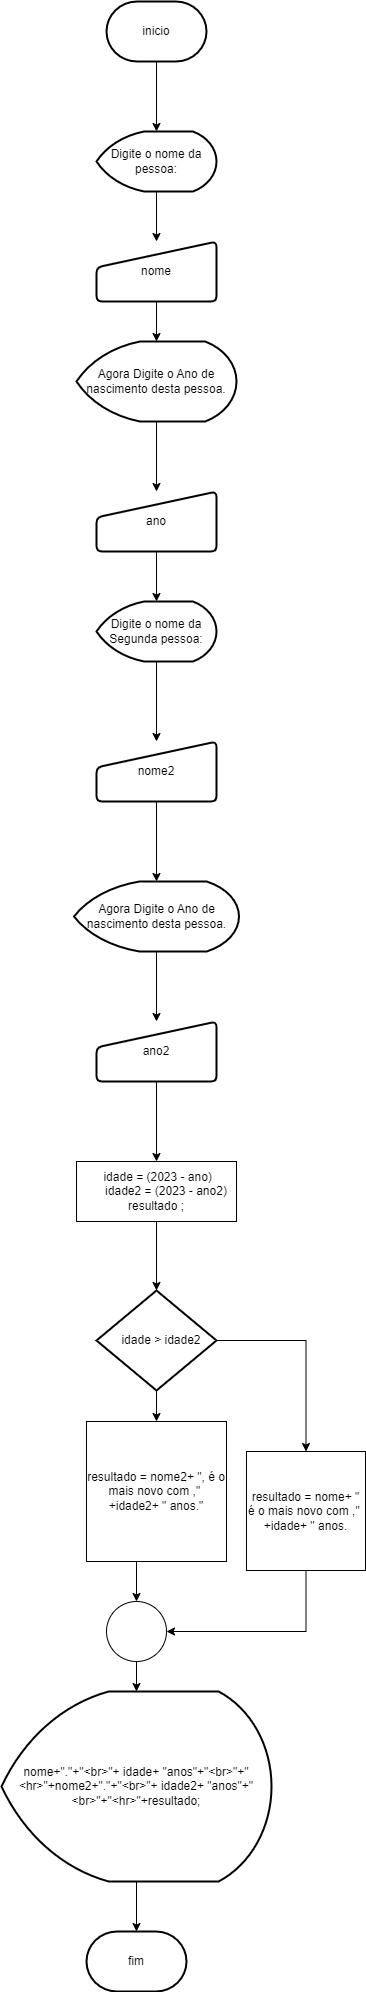

The diagram above was exported from draw.io. Its source (the exported page's mxGraphModel, read from the mxfile embedded in the PNG):
<mxGraphModel dx="405" dy="418" grid="1" gridSize="10" guides="1" tooltips="1" connect="1" arrows="1" fold="1" page="1" pageScale="1" pageWidth="827" pageHeight="1169" math="0" shadow="0">
  <root>
    <mxCell id="0" />
    <mxCell id="1" parent="0" />
    <mxCell id="9RM7PMXOeWfi8y1bQBPI-30" value="" style="edgeStyle=orthogonalEdgeStyle;rounded=0;orthogonalLoop=1;jettySize=auto;html=1;" edge="1" parent="1" source="9RM7PMXOeWfi8y1bQBPI-1" target="9RM7PMXOeWfi8y1bQBPI-2">
      <mxGeometry relative="1" as="geometry" />
    </mxCell>
    <mxCell id="9RM7PMXOeWfi8y1bQBPI-1" value="inicio" style="strokeWidth=2;html=1;shape=mxgraph.flowchart.terminator;whiteSpace=wrap;" vertex="1" parent="1">
      <mxGeometry x="160" y="40" width="100" height="60" as="geometry" />
    </mxCell>
    <mxCell id="9RM7PMXOeWfi8y1bQBPI-31" value="" style="edgeStyle=orthogonalEdgeStyle;rounded=0;orthogonalLoop=1;jettySize=auto;html=1;" edge="1" parent="1" source="9RM7PMXOeWfi8y1bQBPI-2" target="9RM7PMXOeWfi8y1bQBPI-3">
      <mxGeometry relative="1" as="geometry" />
    </mxCell>
    <mxCell id="9RM7PMXOeWfi8y1bQBPI-2" value="&lt;div&gt;&lt;br&gt;&lt;/div&gt;&lt;div&gt;Digite o nome da pessoa:&lt;/div&gt;&lt;div&gt;&amp;nbsp; &amp;nbsp; &amp;nbsp; &amp;nbsp; &amp;nbsp; &amp;nbsp;&amp;nbsp;&lt;/div&gt;" style="strokeWidth=2;html=1;shape=mxgraph.flowchart.display;whiteSpace=wrap;" vertex="1" parent="1">
      <mxGeometry x="150" y="170" width="120" height="60" as="geometry" />
    </mxCell>
    <mxCell id="9RM7PMXOeWfi8y1bQBPI-32" value="" style="edgeStyle=orthogonalEdgeStyle;rounded=0;orthogonalLoop=1;jettySize=auto;html=1;" edge="1" parent="1" source="9RM7PMXOeWfi8y1bQBPI-3" target="9RM7PMXOeWfi8y1bQBPI-17">
      <mxGeometry relative="1" as="geometry" />
    </mxCell>
    <mxCell id="9RM7PMXOeWfi8y1bQBPI-3" value="nome" style="html=1;strokeWidth=2;shape=manualInput;whiteSpace=wrap;rounded=1;size=26;arcSize=11;" vertex="1" parent="1">
      <mxGeometry x="150" y="280" width="120" height="60" as="geometry" />
    </mxCell>
    <mxCell id="9RM7PMXOeWfi8y1bQBPI-7" value="" style="edgeStyle=orthogonalEdgeStyle;rounded=0;orthogonalLoop=1;jettySize=auto;html=1;" edge="1" parent="1" source="9RM7PMXOeWfi8y1bQBPI-4" target="9RM7PMXOeWfi8y1bQBPI-9">
      <mxGeometry relative="1" as="geometry">
        <mxPoint x="200" y="1489" as="targetPoint" />
      </mxGeometry>
    </mxCell>
    <mxCell id="9RM7PMXOeWfi8y1bQBPI-11" style="edgeStyle=orthogonalEdgeStyle;rounded=0;orthogonalLoop=1;jettySize=auto;html=1;entryX=0.5;entryY=0;entryDx=0;entryDy=0;" edge="1" parent="1" source="9RM7PMXOeWfi8y1bQBPI-4" target="9RM7PMXOeWfi8y1bQBPI-10">
      <mxGeometry relative="1" as="geometry" />
    </mxCell>
    <mxCell id="9RM7PMXOeWfi8y1bQBPI-4" value="&amp;nbsp; &amp;nbsp;idade &amp;gt; idade2" style="strokeWidth=2;html=1;shape=mxgraph.flowchart.decision;whiteSpace=wrap;" vertex="1" parent="1">
      <mxGeometry x="150" y="1329" width="120" height="100" as="geometry" />
    </mxCell>
    <mxCell id="9RM7PMXOeWfi8y1bQBPI-28" value="" style="edgeStyle=orthogonalEdgeStyle;rounded=0;orthogonalLoop=1;jettySize=auto;html=1;" edge="1" parent="1" source="9RM7PMXOeWfi8y1bQBPI-5" target="9RM7PMXOeWfi8y1bQBPI-19">
      <mxGeometry relative="1" as="geometry" />
    </mxCell>
    <mxCell id="9RM7PMXOeWfi8y1bQBPI-5" value="" style="verticalLabelPosition=bottom;verticalAlign=top;html=1;shape=mxgraph.flowchart.on-page_reference;" vertex="1" parent="1">
      <mxGeometry x="160" y="1640" width="60" height="60" as="geometry" />
    </mxCell>
    <mxCell id="9RM7PMXOeWfi8y1bQBPI-8" value="" style="edgeStyle=orthogonalEdgeStyle;rounded=0;orthogonalLoop=1;jettySize=auto;html=1;" edge="1" parent="1" target="9RM7PMXOeWfi8y1bQBPI-5">
      <mxGeometry relative="1" as="geometry">
        <mxPoint x="200" y="1549" as="sourcePoint" />
      </mxGeometry>
    </mxCell>
    <mxCell id="9RM7PMXOeWfi8y1bQBPI-9" value="resultado = nome2+ &quot;, é o mais novo com ,&quot;&amp;nbsp; +idade2+ &quot; anos.&quot;" style="whiteSpace=wrap;html=1;aspect=fixed;" vertex="1" parent="1">
      <mxGeometry x="140" y="1460" width="140" height="140" as="geometry" />
    </mxCell>
    <mxCell id="9RM7PMXOeWfi8y1bQBPI-15" value="" style="edgeStyle=orthogonalEdgeStyle;rounded=0;orthogonalLoop=1;jettySize=auto;html=1;entryX=1;entryY=0.5;entryDx=0;entryDy=0;entryPerimeter=0;exitX=0.5;exitY=1;exitDx=0;exitDy=0;" edge="1" parent="1" source="9RM7PMXOeWfi8y1bQBPI-10" target="9RM7PMXOeWfi8y1bQBPI-5">
      <mxGeometry relative="1" as="geometry" />
    </mxCell>
    <mxCell id="9RM7PMXOeWfi8y1bQBPI-10" value="resultado = nome+ &quot; é o mais novo com ,&quot;&amp;nbsp; +idade+ &quot; anos." style="whiteSpace=wrap;html=1;aspect=fixed;" vertex="1" parent="1">
      <mxGeometry x="300" y="1490" width="119" height="119" as="geometry" />
    </mxCell>
    <mxCell id="9RM7PMXOeWfi8y1bQBPI-39" value="" style="edgeStyle=orthogonalEdgeStyle;rounded=0;orthogonalLoop=1;jettySize=auto;html=1;" edge="1" parent="1" source="9RM7PMXOeWfi8y1bQBPI-16" target="9RM7PMXOeWfi8y1bQBPI-4">
      <mxGeometry relative="1" as="geometry" />
    </mxCell>
    <mxCell id="9RM7PMXOeWfi8y1bQBPI-16" value="&lt;div&gt;&amp;nbsp;idade = (2023 - ano)&lt;/div&gt;&lt;div&gt;&amp;nbsp; &amp;nbsp; &amp;nbsp; idade2 = (2023 - ano2)&lt;/div&gt;&lt;div&gt;resultado ;&lt;/div&gt;" style="rounded=0;whiteSpace=wrap;html=1;" vertex="1" parent="1">
      <mxGeometry x="130" y="1200" width="160" height="60" as="geometry" />
    </mxCell>
    <mxCell id="9RM7PMXOeWfi8y1bQBPI-33" value="" style="edgeStyle=orthogonalEdgeStyle;rounded=0;orthogonalLoop=1;jettySize=auto;html=1;" edge="1" parent="1" source="9RM7PMXOeWfi8y1bQBPI-17" target="9RM7PMXOeWfi8y1bQBPI-18">
      <mxGeometry relative="1" as="geometry" />
    </mxCell>
    <mxCell id="9RM7PMXOeWfi8y1bQBPI-17" value="Agora Digite o Ano de nascimento desta pessoa." style="strokeWidth=2;html=1;shape=mxgraph.flowchart.display;whiteSpace=wrap;" vertex="1" parent="1">
      <mxGeometry x="130" y="380" width="160" height="80" as="geometry" />
    </mxCell>
    <mxCell id="9RM7PMXOeWfi8y1bQBPI-34" value="" style="edgeStyle=orthogonalEdgeStyle;rounded=0;orthogonalLoop=1;jettySize=auto;html=1;" edge="1" parent="1" source="9RM7PMXOeWfi8y1bQBPI-18" target="9RM7PMXOeWfi8y1bQBPI-21">
      <mxGeometry relative="1" as="geometry" />
    </mxCell>
    <mxCell id="9RM7PMXOeWfi8y1bQBPI-18" value="ano" style="html=1;strokeWidth=2;shape=manualInput;whiteSpace=wrap;rounded=1;size=26;arcSize=11;" vertex="1" parent="1">
      <mxGeometry x="150" y="530" width="120" height="60" as="geometry" />
    </mxCell>
    <mxCell id="9RM7PMXOeWfi8y1bQBPI-29" value="" style="edgeStyle=orthogonalEdgeStyle;rounded=0;orthogonalLoop=1;jettySize=auto;html=1;" edge="1" parent="1" source="9RM7PMXOeWfi8y1bQBPI-19" target="9RM7PMXOeWfi8y1bQBPI-20">
      <mxGeometry relative="1" as="geometry" />
    </mxCell>
    <mxCell id="9RM7PMXOeWfi8y1bQBPI-19" value="nome+&quot;.&quot;+&quot;&amp;lt;br&amp;gt;&quot;+ idade+ &quot;anos&quot;+&quot;&amp;lt;br&amp;gt;&quot;+&quot;&amp;lt;hr&amp;gt;&quot;+nome2+&quot;.&quot;+&quot;&amp;lt;br&amp;gt;&quot;+ idade2+ &quot;anos&quot;+&quot;&amp;lt;br&amp;gt;&quot;+&quot;&amp;lt;hr&amp;gt;&quot;+resultado;" style="strokeWidth=2;html=1;shape=mxgraph.flowchart.display;whiteSpace=wrap;" vertex="1" parent="1">
      <mxGeometry x="55" y="1730" width="270" height="190" as="geometry" />
    </mxCell>
    <mxCell id="9RM7PMXOeWfi8y1bQBPI-20" value="fim" style="strokeWidth=2;html=1;shape=mxgraph.flowchart.terminator;whiteSpace=wrap;" vertex="1" parent="1">
      <mxGeometry x="140" y="1970" width="100" height="60" as="geometry" />
    </mxCell>
    <mxCell id="9RM7PMXOeWfi8y1bQBPI-35" value="" style="edgeStyle=orthogonalEdgeStyle;rounded=0;orthogonalLoop=1;jettySize=auto;html=1;" edge="1" parent="1" source="9RM7PMXOeWfi8y1bQBPI-21" target="9RM7PMXOeWfi8y1bQBPI-22">
      <mxGeometry relative="1" as="geometry" />
    </mxCell>
    <mxCell id="9RM7PMXOeWfi8y1bQBPI-21" value="Digite o nome da Segunda pessoa:" style="strokeWidth=2;html=1;shape=mxgraph.flowchart.display;whiteSpace=wrap;" vertex="1" parent="1">
      <mxGeometry x="150" y="640" width="120" height="60" as="geometry" />
    </mxCell>
    <mxCell id="9RM7PMXOeWfi8y1bQBPI-36" value="" style="edgeStyle=orthogonalEdgeStyle;rounded=0;orthogonalLoop=1;jettySize=auto;html=1;" edge="1" parent="1" source="9RM7PMXOeWfi8y1bQBPI-22" target="9RM7PMXOeWfi8y1bQBPI-23">
      <mxGeometry relative="1" as="geometry" />
    </mxCell>
    <mxCell id="9RM7PMXOeWfi8y1bQBPI-22" value="nome2" style="html=1;strokeWidth=2;shape=manualInput;whiteSpace=wrap;rounded=1;size=26;arcSize=11;" vertex="1" parent="1">
      <mxGeometry x="150" y="780" width="120" height="60" as="geometry" />
    </mxCell>
    <mxCell id="9RM7PMXOeWfi8y1bQBPI-37" value="" style="edgeStyle=orthogonalEdgeStyle;rounded=0;orthogonalLoop=1;jettySize=auto;html=1;" edge="1" parent="1" source="9RM7PMXOeWfi8y1bQBPI-23" target="9RM7PMXOeWfi8y1bQBPI-24">
      <mxGeometry relative="1" as="geometry" />
    </mxCell>
    <mxCell id="9RM7PMXOeWfi8y1bQBPI-23" value="Agora Digite o Ano de nascimento desta pessoa." style="strokeWidth=2;html=1;shape=mxgraph.flowchart.display;whiteSpace=wrap;" vertex="1" parent="1">
      <mxGeometry x="127.5" y="920" width="165" height="70" as="geometry" />
    </mxCell>
    <mxCell id="9RM7PMXOeWfi8y1bQBPI-38" value="" style="edgeStyle=orthogonalEdgeStyle;rounded=0;orthogonalLoop=1;jettySize=auto;html=1;" edge="1" parent="1" source="9RM7PMXOeWfi8y1bQBPI-24" target="9RM7PMXOeWfi8y1bQBPI-16">
      <mxGeometry relative="1" as="geometry" />
    </mxCell>
    <mxCell id="9RM7PMXOeWfi8y1bQBPI-24" value="ano2" style="html=1;strokeWidth=2;shape=manualInput;whiteSpace=wrap;rounded=1;size=26;arcSize=11;" vertex="1" parent="1">
      <mxGeometry x="150" y="1060" width="120" height="60" as="geometry" />
    </mxCell>
  </root>
</mxGraphModel>